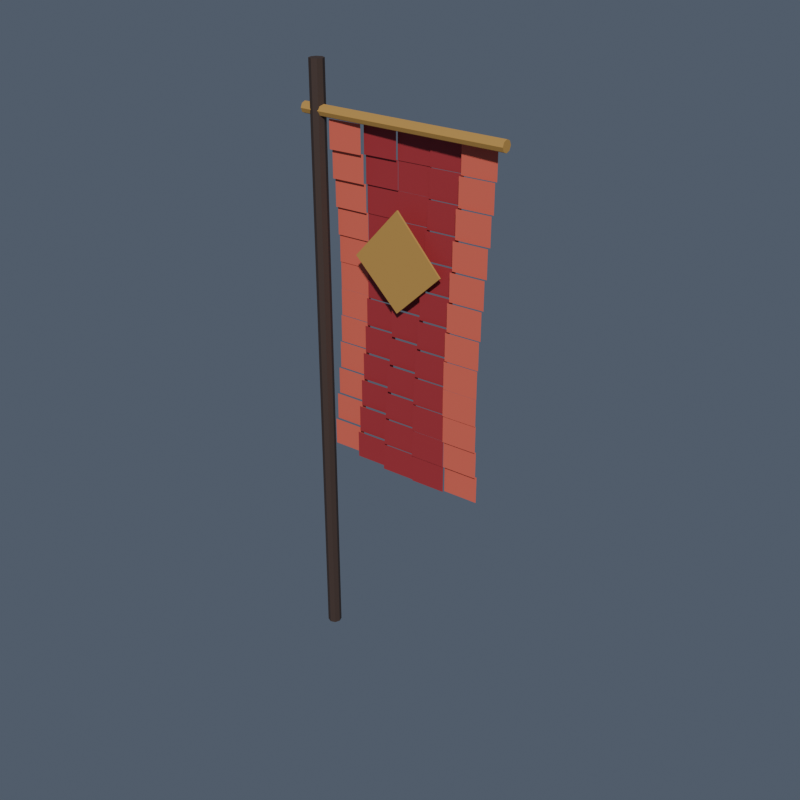 # Source: banner.blend  (saved by Blender 5.2.44; exported with 4.5.12 LTS)
import bpy
from mathutils import Matrix  # noqa: F401  (used for matrix-valued properties, if any)

bpy.ops.wm.read_factory_settings(use_empty=True)
scene = bpy.context.scene
scene.name = 'Scene'

# ---- collections
col_collection = bpy.data.collections.new('Collection'); scene.collection.children.link(col_collection)

# ---- materials (node trees are filled in below, after node groups)
mat_senjin_painted_011 = bpy.data.materials.new('SENJIN_Painted.011')

# ---- material node trees
mat_senjin_painted_011.use_nodes = True; mat_senjin_painted_011.node_tree.nodes.clear()
_N = mat_senjin_painted_011.node_tree.nodes; _L = mat_senjin_painted_011.node_tree.links
n0 = _N.new('ShaderNodeBsdfPrincipled'); n0.name = 'Principled BSDF'; n0.location = (-200, 100)
n0.inputs[2].default_value = 0.64
n0.inputs[10].default_value = 0.005
n1 = _N.new('ShaderNodeOutputMaterial'); n1.name = 'Material Output'; n1.location = (200, 100)
n2 = _N.new('ShaderNodeVertexColor'); n2.name = 'Color Attribute'; n2.location = (0, 0)
n2.layer_name = 'Color'
_L.new(n0.outputs[0], n1.inputs[0])
_L.new(n2.outputs[0], n0.inputs[0])
n1.is_active_output = True

# ---- world
world_world = bpy.data.worlds.new('World'); scene.world = world_world
world_world.use_nodes = True; world_world.node_tree.nodes.clear()
_N = world_world.node_tree.nodes; _L = world_world.node_tree.links
n0 = _N.new('ShaderNodeOutputWorld'); n0.name = 'World Output'; n0.location = (200, 100)
n1 = _N.new('ShaderNodeBackground'); n1.name = 'Background'; n1.location = (-200, 100)
n1.inputs[0].default_value = (0.16, 0.2, 0.27, 1.0)
n1.inputs[1].default_value = 0.55
_L.new(n1.outputs[0], n0.inputs[0])
n0.is_active_output = True
world_world.color = (0.05088, 0.05088, 0.05088)
world_world.sun_shadow_jitter_overblur = 0.0

# ---- meshes
me_banner = bpy.data.meshes.new('banner')
me_banner.from_pydata([(-0.045, -3.934e-09, 0.0), (-0.03182, -0.03182, 0.0), (3.934e-09, -0.045, 0.0), (0.03182, -0.03182, 0.0), (0.045, 3.934e-09, 0.0), (0.03182, 0.03182, 0.0), (-3.934e-09, 0.045, 0.0), (-0.03182, 0.03182, 0.0), (-0.045, -3.934e-09, 3.8), (-0.03182, -0.03182, 3.8), (3.934e-09, -0.045, 3.8), (0.03182, -0.03182, 3.8), (0.045, 3.934e-09, 3.8), (0.03182, 0.03182, 3.8), (-3.934e-09, 0.045, 3.8), (-0.03182, 0.03182, 3.8), (-0.1, 0.035, 3.52), (-0.1, 0.02475, 3.545), (-0.1, -5.628e-18, 3.555), (-0.1, -0.02475, 3.545), (-0.1, -0.035, 3.52), (-0.1, -0.02475, 3.495), (-0.1, 1.342e-18, 3.485), (-0.1, 0.02475, 3.495), (1.27, 0.035, 3.52), (1.27, 0.02475, 3.545), (1.27, -5.628e-18, 3.555), (1.27, -0.02475, 3.545), (1.27, -0.035, 3.52), (1.27, -0.02475, 3.495), (1.27, 1.342e-18, 3.485), (1.27, 0.02475, 3.495), (0.08, 0.0, 3.48), (0.3, 0.012, 3.48), (0.3, 0.012, 3.31), (0.08, 0.0, 3.31), (0.3, 0.03952, 3.48), (0.52, 0.05152, 3.48), (0.52, 0.05152, 3.31), (0.3, 0.03952, 3.31), (0.52, 0.06524, 3.48), (0.74, 0.07724, 3.48), (0.74, 0.07724, 3.31), (0.52, 0.06524, 3.31), (0.74, 0.06817, 3.48), (0.96, 0.08017, 3.48), (0.96, 0.08017, 3.31), (0.74, 0.06817, 3.31), (0.96, 0.04728, 3.48), (1.18, 0.05928, 3.48), (1.18, 0.05928, 3.31), (0.96, 0.04728, 3.31), (0.08, 0.02069, 3.31), (0.3, 0.03269, 3.31), (0.3, 0.03269, 3.14), (0.08, 0.02069, 3.14), (0.3, 0.05483, 3.31), (0.52, 0.06683, 3.31), (0.52, 0.06683, 3.14), (0.3, 0.05483, 3.14), (0.52, 0.06982, 3.31), (0.74, 0.08182, 3.31), (0.74, 0.08182, 3.14), (0.52, 0.06982, 3.14), (0.74, 0.06042, 3.31), (0.96, 0.07242, 3.31), (0.96, 0.07242, 3.14), (0.74, 0.06042, 3.14), (0.96, 0.02992, 3.31), (1.18, 0.04192, 3.31), (1.18, 0.04192, 3.14), (0.96, 0.02992, 3.14), (0.08, 0.03952, 3.14), (0.3, 0.05152, 3.14), (0.3, 0.05152, 2.97), (0.08, 0.03952, 2.97), (0.3, 0.06524, 3.14), (0.52, 0.07724, 3.14), (0.52, 0.07724, 2.97), (0.3, 0.06524, 2.97), (0.52, 0.06817, 3.14), (0.74, 0.08017, 3.14), (0.74, 0.08017, 2.97), (0.52, 0.06817, 2.97), (0.74, 0.04728, 3.14), (0.96, 0.05928, 3.14), (0.96, 0.05928, 2.97), (0.74, 0.04728, 2.97), (0.96, 0.009878, 3.14), (1.18, 0.02188, 3.14), (1.18, 0.02188, 2.97), (0.96, 0.009878, 2.97), (0.08, 0.05483, 2.97), (0.3, 0.06683, 2.97), (0.3, 0.06683, 2.8), (0.08, 0.05483, 2.8), (0.3, 0.06982, 2.97), (0.52, 0.08182, 2.97), (0.52, 0.08182, 2.8), (0.3, 0.06982, 2.8), (0.52, 0.06042, 2.97), (0.74, 0.07242, 2.97), (0.74, 0.07242, 2.8), (0.52, 0.06042, 2.8), (0.74, 0.02992, 2.97), (0.96, 0.04192, 2.97), (0.96, 0.04192, 2.8), (0.74, 0.02992, 2.8), (0.96, -0.01104, 2.97), (1.18, 0.0009578, 2.97), (1.18, 0.0009578, 2.8), (0.96, -0.01104, 2.8), (0.08, 0.06524, 2.8), (0.3, 0.07724, 2.8), (0.3, 0.07724, 2.63), (0.08, 0.06524, 2.63), (0.3, 0.06817, 2.8), (0.52, 0.08017, 2.8), (0.52, 0.08017, 2.63), (0.3, 0.06817, 2.63), (0.52, 0.04728, 2.8), (0.74, 0.05928, 2.8), (0.74, 0.05928, 2.63), (0.52, 0.04728, 2.63), (0.74, 0.009878, 2.8), (0.96, 0.02188, 2.8), (0.96, 0.02188, 2.63), (0.74, 0.009878, 2.63), (0.96, -0.03098, 2.8), (1.18, -0.01898, 2.8), (1.18, -0.01898, 2.63), (0.96, -0.03098, 2.63), (0.08, 0.06982, 2.63), (0.3, 0.08182, 2.63), (0.3, 0.08182, 2.46), (0.08, 0.06982, 2.46), (0.3, 0.06042, 2.63), (0.52, 0.07242, 2.63), (0.52, 0.07242, 2.46), (0.3, 0.06042, 2.46), (0.52, 0.02992, 2.63), (0.74, 0.04192, 2.63), (0.74, 0.04192, 2.46), (0.52, 0.02992, 2.46), (0.74, -0.01104, 2.63), (0.96, 0.0009578, 2.63), (0.96, 0.0009578, 2.46), (0.74, -0.01104, 2.46), (0.96, -0.04814, 2.63), (1.18, -0.03614, 2.63), (1.18, -0.03614, 2.46), (0.96, -0.04814, 2.46), (0.08, 0.06817, 2.46), (0.3, 0.08017, 2.46), (0.3, 0.08017, 2.29), (0.08, 0.06817, 2.29), (0.3, 0.04728, 2.46), (0.52, 0.05928, 2.46), (0.52, 0.05928, 2.29), (0.3, 0.04728, 2.29), (0.52, 0.009878, 2.46), (0.74, 0.02188, 2.46), (0.74, 0.02188, 2.29), (0.52, 0.009878, 2.29), (0.74, -0.03098, 2.46), (0.96, -0.01898, 2.46), (0.96, -0.01898, 2.29), (0.74, -0.03098, 2.29), (0.96, -0.06101, 2.46), (1.18, -0.04901, 2.46), (1.18, -0.04901, 2.29), (0.96, -0.06101, 2.29), (0.08, 0.06042, 2.29), (0.3, 0.07242, 2.29), (0.3, 0.07242, 2.12), (0.08, 0.06042, 2.12), (0.3, 0.02992, 2.29), (0.52, 0.04192, 2.29), (0.52, 0.04192, 2.12), (0.3, 0.02992, 2.12), (0.52, -0.01104, 2.29), (0.74, 0.0009578, 2.29), (0.74, 0.0009578, 2.12), (0.52, -0.01104, 2.12), (0.74, -0.04814, 2.29), (0.96, -0.03614, 2.29), (0.96, -0.03614, 2.12), (0.74, -0.04814, 2.12), (0.96, -0.06843, 2.29), (1.18, -0.05643, 2.29), (1.18, -0.05643, 2.12), (0.96, -0.06843, 2.12), (0.08, 0.04728, 2.12), (0.3, 0.05928, 2.12), (0.3, 0.05928, 1.95), (0.08, 0.04728, 1.95), (0.3, 0.009878, 2.12), (0.52, 0.02188, 2.12), (0.52, 0.02188, 1.95), (0.3, 0.009878, 1.95), (0.52, -0.03098, 2.12), (0.74, -0.01898, 2.12), (0.74, -0.01898, 1.95), (0.52, -0.03098, 1.95), (0.74, -0.06101, 2.12), (0.96, -0.04901, 2.12), (0.96, -0.04901, 1.95), (0.74, -0.06101, 1.95), (0.96, -0.06973, 2.12), (1.18, -0.05773, 2.12), (1.18, -0.05773, 1.95), (0.96, -0.06973, 1.95), (0.08, 0.02992, 1.95), (0.3, 0.04192, 1.95), (0.3, 0.04192, 1.78), (0.08, 0.02992, 1.78), (0.3, -0.01104, 1.95), (0.52, 0.0009578, 1.95), (0.52, 0.0009578, 1.78), (0.3, -0.01104, 1.78), (0.52, -0.04814, 1.95), (0.74, -0.03614, 1.95), (0.74, -0.03614, 1.78), (0.52, -0.04814, 1.78), (0.74, -0.06843, 1.95), (0.96, -0.05643, 1.95), (0.96, -0.05643, 1.78), (0.74, -0.06843, 1.78), (0.96, -0.06481, 1.95), (1.18, -0.05281, 1.95), (1.18, -0.05281, 1.78), (0.96, -0.06481, 1.78), (0.08, 0.009878, 1.78), (0.3, 0.02188, 1.78), (0.3, 0.02188, 1.61), (0.08, 0.009878, 1.61), (0.3, -0.03098, 1.78), (0.52, -0.01898, 1.78), (0.52, -0.01898, 1.61), (0.3, -0.03098, 1.61), (0.52, -0.06101, 1.78), (0.74, -0.04901, 1.78), (0.74, -0.04901, 1.61), (0.52, -0.06101, 1.61), (0.74, -0.06973, 1.78), (0.96, -0.05773, 1.78), (0.96, -0.05773, 1.61), (0.74, -0.06973, 1.61), (0.96, -0.05409, 1.78), (1.18, -0.04209, 1.78), (1.18, -0.04209, 1.61), (0.96, -0.05409, 1.61), (0.08, -0.01104, 1.61), (0.3, 0.0009578, 1.61), (0.3, 0.0009578, 1.44), (0.08, -0.01104, 1.44), (0.3, -0.04814, 1.61), (0.52, -0.03614, 1.61), (0.52, -0.03614, 1.44), (0.3, -0.04814, 1.44), (0.52, -0.06843, 1.61), (0.74, -0.05643, 1.61), (0.74, -0.05643, 1.44), (0.52, -0.06843, 1.44), (0.74, -0.06481, 1.61), (0.96, -0.05281, 1.61), (0.96, -0.05281, 1.44), (0.74, -0.06481, 1.44), (0.96, -0.03855, 1.61), (1.18, -0.02655, 1.61), (1.18, -0.02655, 1.44), (0.96, -0.03855, 1.44), (0.3, -0.041, 2.75), (0.6, -0.041, 3.07), (0.9, -0.041, 2.75), (0.6, -0.041, 2.47), (0.3, -0.029, 2.75), (0.6, -0.029, 3.07), (0.9, -0.029, 2.75), (0.6, -0.029, 2.47)], [], [(7, 6, 5, 4, 3, 2, 1, 0), (8, 9, 10, 11, 12, 13, 14, 15), (0, 1, 9, 8), (1, 2, 10, 9), (2, 3, 11, 10), (3, 4, 12, 11), (4, 5, 13, 12), (5, 6, 14, 13), (6, 7, 15, 14), (7, 0, 8, 15), (23, 22, 21, 20, 19, 18, 17, 16), (24, 25, 26, 27, 28, 29, 30, 31), (16, 17, 25, 24), (17, 18, 26, 25), (18, 19, 27, 26), (19, 20, 28, 27), (20, 21, 29, 28), (21, 22, 30, 29), (22, 23, 31, 30), (23, 16, 24, 31), (32, 35, 34, 33), (36, 39, 38, 37), (40, 41, 42, 43), (44, 47, 46, 45), (48, 49, 50, 51), (52, 55, 54, 53), (56, 59, 58, 57), (60, 61, 62, 63), (64, 67, 66, 65), (68, 69, 70, 71), (72, 73, 74, 75), (76, 77, 78, 79), (80, 81, 82, 83), (84, 85, 86, 87), (88, 91, 90, 89), (92, 93, 94, 95), (96, 99, 98, 97), (100, 101, 102, 103), (104, 107, 106, 105), (108, 111, 110, 109), (112, 115, 114, 113), (116, 117, 118, 119), (120, 121, 122, 123), (124, 125, 126, 127), (128, 129, 130, 131), (132, 133, 134, 135), (136, 137, 138, 139), (140, 143, 142, 141), (144, 147, 146, 145), (148, 151, 150, 149), (152, 153, 154, 155), (156, 157, 158, 159), (160, 161, 162, 163), (164, 167, 166, 165), (168, 169, 170, 171), (172, 173, 174, 175), (176, 179, 178, 177), (180, 181, 182, 183), (184, 187, 186, 185), (188, 189, 190, 191), (192, 193, 194, 195), (196, 199, 198, 197), (200, 201, 202, 203), (204, 205, 206, 207), (208, 209, 210, 211), (212, 213, 214, 215), (216, 219, 218, 217), (220, 223, 222, 221), (224, 227, 226, 225), (228, 229, 230, 231), (232, 233, 234, 235), (236, 239, 238, 237), (240, 241, 242, 243), (244, 247, 246, 245), (248, 251, 250, 249), (252, 253, 254, 255), (256, 257, 258, 259), (260, 261, 262, 263), (264, 267, 266, 265), (268, 271, 270, 269), (275, 274, 273, 272), (276, 277, 278, 279), (272, 273, 277, 276), (273, 274, 278, 277), (274, 275, 279, 278), (275, 272, 276, 279)])
_ca = me_banner.color_attributes.new('Color', 'FLOAT_COLOR', 'CORNER')
_ca.data.foreach_set('color', [0.05951, 0.0356, 0.02732, 1.0, 0.05951, 0.0356, 0.02732, 1.0, 0.05951, 0.0356, 0.02732, 1.0, 0.05951, 0.0356, 0.02732, 1.0, 0.05951, 0.0356, 0.02732, 1.0, 0.05951, 0.0356, 0.02732, 1.0, 0.05951, 0.0356, 0.02732, 1.0, 0.05951, 0.0356, 0.02732, 1.0, 0.05951, 0.0356, 0.02732, 1.0, 0.05951, 0.0356, 0.02732, 1.0, 0.05951, 0.0356, 0.02732, 1.0, 0.05951, 0.0356, 0.02732, 1.0, 0.05951, 0.0356, 0.02732, 1.0, 0.05951, 0.0356, 0.02732, 1.0, 0.05951, 0.0356, 0.02732, 1.0, 0.05951, 0.0356, 0.02732, 1.0, 0.05951, 0.0356, 0.02732, 1.0, 0.05951, 0.0356, 0.02732, 1.0, 0.05951, 0.0356, 0.02732, 1.0, 0.05951, 0.0356, 0.02732, 1.0, 0.05951, 0.0356, 0.02732, 1.0, 0.05951, 0.0356, 0.02732, 1.0, 0.05951, 0.0356, 0.02732, 1.0, 0.05951, 0.0356, 0.02732, 1.0, 0.05951, 0.0356, 0.02732, 1.0, 0.05951, 0.0356, 0.02732, 1.0, 0.05951, 0.0356, 0.02732, 1.0, 0.05951, 0.0356, 0.02732, 1.0, 0.05951, 0.0356, 0.02732, 1.0, 0.05951, 0.0356, 0.02732, 1.0, 0.05951, 0.0356, 0.02732, 1.0, 0.05951, 0.0356, 0.02732, 1.0, 0.05951, 0.0356, 0.02732, 1.0, 0.05951, 0.0356, 0.02732, 1.0, 0.05951, 0.0356, 0.02732, 1.0, 0.05951, 0.0356, 0.02732, 1.0, 0.05951, 0.0356, 0.02732, 1.0, 0.05951, 0.0356, 0.02732, 1.0, 0.05951, 0.0356, 0.02732, 1.0, 0.05951, 0.0356, 0.02732, 1.0, 0.05951, 0.0356, 0.02732, 1.0, 0.05951, 0.0356, 0.02732, 1.0, 0.05951, 0.0356, 0.02732, 1.0, 0.05951, 0.0356, 0.02732, 1.0, 0.05951, 0.0356, 0.02732, 1.0, 0.05951, 0.0356, 0.02732, 1.0, 0.05951, 0.0356, 0.02732, 1.0, 0.05951, 0.0356, 0.02732, 1.0, 0.5089, 0.2874, 0.07036, 1.0, 0.5089, 0.2874, 0.07036, 1.0, 0.5089, 0.2874, 0.07036, 1.0, 0.5089, 0.2874, 0.07036, 1.0, 0.5089, 0.2874, 0.07036, 1.0, 0.5089, 0.2874, 0.07036, 1.0, 0.5089, 0.2874, 0.07036, 1.0, 0.5089, 0.2874, 0.07036, 1.0, 0.5089, 0.2874, 0.07036, 1.0, 0.5089, 0.2874, 0.07036, 1.0, 0.5089, 0.2874, 0.07036, 1.0, 0.5089, 0.2874, 0.07036, 1.0, 0.5089, 0.2874, 0.07036, 1.0, 0.5089, 0.2874, 0.07036, 1.0, 0.5089, 0.2874, 0.07036, 1.0, 0.5089, 0.2874, 0.07036, 1.0, 0.5089, 0.2874, 0.07036, 1.0, 0.5089, 0.2874, 0.07036, 1.0, 0.5089, 0.2874, 0.07036, 1.0, 0.5089, 0.2874, 0.07036, 1.0, 0.5089, 0.2874, 0.07036, 1.0, 0.5089, 0.2874, 0.07036, 1.0, 0.5089, 0.2874, 0.07036, 1.0, 0.5089, 0.2874, 0.07036, 1.0, 0.5089, 0.2874, 0.07036, 1.0, 0.5089, 0.2874, 0.07036, 1.0, 0.5089, 0.2874, 0.07036, 1.0, 0.5089, 0.2874, 0.07036, 1.0, 0.5089, 0.2874, 0.07036, 1.0, 0.5089, 0.2874, 0.07036, 1.0, 0.5089, 0.2874, 0.07036, 1.0, 0.5089, 0.2874, 0.07036, 1.0, 0.5089, 0.2874, 0.07036, 1.0, 0.5089, 0.2874, 0.07036, 1.0, 0.5089, 0.2874, 0.07036, 1.0, 0.5089, 0.2874, 0.07036, 1.0, 0.5089, 0.2874, 0.07036, 1.0, 0.5089, 0.2874, 0.07036, 1.0, 0.5089, 0.2874, 0.07036, 1.0, 0.5089, 0.2874, 0.07036, 1.0, 0.5089, 0.2874, 0.07036, 1.0, 0.5089, 0.2874, 0.07036, 1.0, 0.5089, 0.2874, 0.07036, 1.0, 0.5089, 0.2874, 0.07036, 1.0, 0.5089, 0.2874, 0.07036, 1.0, 0.5089, 0.2874, 0.07036, 1.0, 0.5089, 0.2874, 0.07036, 1.0, 0.5089, 0.2874, 0.07036, 1.0, 0.7231, 0.1329, 0.0865, 1.0, 0.7231, 0.1329, 0.0865, 1.0, 0.7231, 0.1329, 0.0865, 1.0, 0.7231, 0.1329, 0.0865, 1.0, 0.3663, 0.03071, 0.03955, 1.0, 0.3663, 0.03071, 0.03955, 1.0, 0.3663, 0.03071, 0.03955, 1.0, 0.3663, 0.03071, 0.03955, 1.0, 0.3663, 0.03071, 0.03955, 1.0, 0.3663, 0.03071, 0.03955, 1.0, 0.3663, 0.03071, 0.03955, 1.0, 0.3663, 0.03071, 0.03955, 1.0, 0.3663, 0.03071, 0.03955, 1.0, 0.3663, 0.03071, 0.03955, 1.0, 0.3663, 0.03071, 0.03955, 1.0, 0.3663, 0.03071, 0.03955, 1.0, 0.7231, 0.1329, 0.0865, 1.0, 0.7231, 0.1329, 0.0865, 1.0, 0.7231, 0.1329, 0.0865, 1.0, 0.7231, 0.1329, 0.0865, 1.0, 0.7231, 0.1329, 0.0865, 1.0, 0.7231, 0.1329, 0.0865, 1.0, 0.7231, 0.1329, 0.0865, 1.0, 0.7231, 0.1329, 0.0865, 1.0, 0.3663, 0.03071, 0.03955, 1.0, 0.3663, 0.03071, 0.03955, 1.0, 0.3663, 0.03071, 0.03955, 1.0, 0.3663, 0.03071, 0.03955, 1.0, 0.3663, 0.03071, 0.03955, 1.0, 0.3663, 0.03071, 0.03955, 1.0, 0.3663, 0.03071, 0.03955, 1.0, 0.3663, 0.03071, 0.03955, 1.0, 0.3663, 0.03071, 0.03955, 1.0, 0.3663, 0.03071, 0.03955, 1.0, 0.3663, 0.03071, 0.03955, 1.0, 0.3663, 0.03071, 0.03955, 1.0, 0.7231, 0.1329, 0.0865, 1.0, 0.7231, 0.1329, 0.0865, 1.0, 0.7231, 0.1329, 0.0865, 1.0, 0.7231, 0.1329, 0.0865, 1.0, 0.7231, 0.1329, 0.0865, 1.0, 0.7231, 0.1329, 0.0865, 1.0, 0.7231, 0.1329, 0.0865, 1.0, 0.7231, 0.1329, 0.0865, 1.0, 0.3663, 0.03071, 0.03955, 1.0, 0.3663, 0.03071, 0.03955, 1.0, 0.3663, 0.03071, 0.03955, 1.0, 0.3663, 0.03071, 0.03955, 1.0, 0.3663, 0.03071, 0.03955, 1.0, 0.3663, 0.03071, 0.03955, 1.0, 0.3663, 0.03071, 0.03955, 1.0, 0.3663, 0.03071, 0.03955, 1.0, 0.3663, 0.03071, 0.03955, 1.0, 0.3663, 0.03071, 0.03955, 1.0, 0.3663, 0.03071, 0.03955, 1.0, 0.3663, 0.03071, 0.03955, 1.0, 0.7231, 0.1329, 0.0865, 1.0, 0.7231, 0.1329, 0.0865, 1.0, 0.7231, 0.1329, 0.0865, 1.0, 0.7231, 0.1329, 0.0865, 1.0, 0.7231, 0.1329, 0.0865, 1.0, 0.7231, 0.1329, 0.0865, 1.0, 0.7231, 0.1329, 0.0865, 1.0, 0.7231, 0.1329, 0.0865, 1.0, 0.3663, 0.03071, 0.03955, 1.0, 0.3663, 0.03071, 0.03955, 1.0, 0.3663, 0.03071, 0.03955, 1.0, 0.3663, 0.03071, 0.03955, 1.0, 0.3663, 0.03071, 0.03955, 1.0, 0.3663, 0.03071, 0.03955, 1.0, 0.3663, 0.03071, 0.03955, 1.0, 0.3663, 0.03071, 0.03955, 1.0, 0.3663, 0.03071, 0.03955, 1.0, 0.3663, 0.03071, 0.03955, 1.0, 0.3663, 0.03071, 0.03955, 1.0, 0.3663, 0.03071, 0.03955, 1.0, 0.7231, 0.1329, 0.0865, 1.0, 0.7231, 0.1329, 0.0865, 1.0, 0.7231, 0.1329, 0.0865, 1.0, 0.7231, 0.1329, 0.0865, 1.0, 0.7231, 0.1329, 0.0865, 1.0, 0.7231, 0.1329, 0.0865, 1.0, 0.7231, 0.1329, 0.0865, 1.0, 0.7231, 0.1329, 0.0865, 1.0, 0.3663, 0.03071, 0.03955, 1.0, 0.3663, 0.03071, 0.03955, 1.0, 0.3663, 0.03071, 0.03955, 1.0, 0.3663, 0.03071, 0.03955, 1.0, 0.3663, 0.03071, 0.03955, 1.0, 0.3663, 0.03071, 0.03955, 1.0, 0.3663, 0.03071, 0.03955, 1.0, 0.3663, 0.03071, 0.03955, 1.0, 0.3663, 0.03071, 0.03955, 1.0, 0.3663, 0.03071, 0.03955, 1.0, 0.3663, 0.03071, 0.03955, 1.0, 0.3663, 0.03071, 0.03955, 1.0, 0.7231, 0.1329, 0.0865, 1.0, 0.7231, 0.1329, 0.0865, 1.0, 0.7231, 0.1329, 0.0865, 1.0, 0.7231, 0.1329, 0.0865, 1.0, 0.7231, 0.1329, 0.0865, 1.0, 0.7231, 0.1329, 0.0865, 1.0, 0.7231, 0.1329, 0.0865, 1.0, 0.7231, 0.1329, 0.0865, 1.0, 0.3663, 0.03071, 0.03955, 1.0, 0.3663, 0.03071, 0.03955, 1.0, 0.3663, 0.03071, 0.03955, 1.0, 0.3663, 0.03071, 0.03955, 1.0, 0.3663, 0.03071, 0.03955, 1.0, 0.3663, 0.03071, 0.03955, 1.0, 0.3663, 0.03071, 0.03955, 1.0, 0.3663, 0.03071, 0.03955, 1.0, 0.3663, 0.03071, 0.03955, 1.0, 0.3663, 0.03071, 0.03955, 1.0, 0.3663, 0.03071, 0.03955, 1.0, 0.3663, 0.03071, 0.03955, 1.0, 0.7231, 0.1329, 0.0865, 1.0, 0.7231, 0.1329, 0.0865, 1.0, 0.7231, 0.1329, 0.0865, 1.0, 0.7231, 0.1329, 0.0865, 1.0, 0.7231, 0.1329, 0.0865, 1.0, 0.7231, 0.1329, 0.0865, 1.0, 0.7231, 0.1329, 0.0865, 1.0, 0.7231, 0.1329, 0.0865, 1.0, 0.3663, 0.03071, 0.03955, 1.0, 0.3663, 0.03071, 0.03955, 1.0, 0.3663, 0.03071, 0.03955, 1.0, 0.3663, 0.03071, 0.03955, 1.0, 0.3663, 0.03071, 0.03955, 1.0, 0.3663, 0.03071, 0.03955, 1.0, 0.3663, 0.03071, 0.03955, 1.0, 0.3663, 0.03071, 0.03955, 1.0, 0.3663, 0.03071, 0.03955, 1.0, 0.3663, 0.03071, 0.03955, 1.0, 0.3663, 0.03071, 0.03955, 1.0, 0.3663, 0.03071, 0.03955, 1.0, 0.7231, 0.1329, 0.0865, 1.0, 0.7231, 0.1329, 0.0865, 1.0, 0.7231, 0.1329, 0.0865, 1.0, 0.7231, 0.1329, 0.0865, 1.0, 0.7231, 0.1329, 0.0865, 1.0, 0.7231, 0.1329, 0.0865, 1.0, 0.7231, 0.1329, 0.0865, 1.0, 0.7231, 0.1329, 0.0865, 1.0, 0.3663, 0.03071, 0.03955, 1.0, 0.3663, 0.03071, 0.03955, 1.0, 0.3663, 0.03071, 0.03955, 1.0, 0.3663, 0.03071, 0.03955, 1.0, 0.3663, 0.03071, 0.03955, 1.0, 0.3663, 0.03071, 0.03955, 1.0, 0.3663, 0.03071, 0.03955, 1.0, 0.3663, 0.03071, 0.03955, 1.0, 0.3663, 0.03071, 0.03955, 1.0, 0.3663, 0.03071, 0.03955, 1.0, 0.3663, 0.03071, 0.03955, 1.0, 0.3663, 0.03071, 0.03955, 1.0, 0.7231, 0.1329, 0.0865, 1.0, 0.7231, 0.1329, 0.0865, 1.0, 0.7231, 0.1329, 0.0865, 1.0, 0.7231, 0.1329, 0.0865, 1.0, 0.7231, 0.1329, 0.0865, 1.0, 0.7231, 0.1329, 0.0865, 1.0, 0.7231, 0.1329, 0.0865, 1.0, 0.7231, 0.1329, 0.0865, 1.0, 0.3663, 0.03071, 0.03955, 1.0, 0.3663, 0.03071, 0.03955, 1.0, 0.3663, 0.03071, 0.03955, 1.0, 0.3663, 0.03071, 0.03955, 1.0, 0.3663, 0.03071, 0.03955, 1.0, 0.3663, 0.03071, 0.03955, 1.0, 0.3663, 0.03071, 0.03955, 1.0, 0.3663, 0.03071, 0.03955, 1.0, 0.3663, 0.03071, 0.03955, 1.0, 0.3663, 0.03071, 0.03955, 1.0, 0.3663, 0.03071, 0.03955, 1.0, 0.3663, 0.03071, 0.03955, 1.0, 0.7231, 0.1329, 0.0865, 1.0, 0.7231, 0.1329, 0.0865, 1.0, 0.7231, 0.1329, 0.0865, 1.0, 0.7231, 0.1329, 0.0865, 1.0, 0.7231, 0.1329, 0.0865, 1.0, 0.7231, 0.1329, 0.0865, 1.0, 0.7231, 0.1329, 0.0865, 1.0, 0.7231, 0.1329, 0.0865, 1.0, 0.3663, 0.03071, 0.03955, 1.0, 0.3663, 0.03071, 0.03955, 1.0, 0.3663, 0.03071, 0.03955, 1.0, 0.3663, 0.03071, 0.03955, 1.0, 0.3663, 0.03071, 0.03955, 1.0, 0.3663, 0.03071, 0.03955, 1.0, 0.3663, 0.03071, 0.03955, 1.0, 0.3663, 0.03071, 0.03955, 1.0, 0.3663, 0.03071, 0.03955, 1.0, 0.3663, 0.03071, 0.03955, 1.0, 0.3663, 0.03071, 0.03955, 1.0, 0.3663, 0.03071, 0.03955, 1.0, 0.7231, 0.1329, 0.0865, 1.0, 0.7231, 0.1329, 0.0865, 1.0, 0.7231, 0.1329, 0.0865, 1.0, 0.7231, 0.1329, 0.0865, 1.0, 0.7231, 0.1329, 0.0865, 1.0, 0.7231, 0.1329, 0.0865, 1.0, 0.7231, 0.1329, 0.0865, 1.0, 0.7231, 0.1329, 0.0865, 1.0, 0.3663, 0.03071, 0.03955, 1.0, 0.3663, 0.03071, 0.03955, 1.0, 0.3663, 0.03071, 0.03955, 1.0, 0.3663, 0.03071, 0.03955, 1.0, 0.3663, 0.03071, 0.03955, 1.0, 0.3663, 0.03071, 0.03955, 1.0, 0.3663, 0.03071, 0.03955, 1.0, 0.3663, 0.03071, 0.03955, 1.0, 0.3663, 0.03071, 0.03955, 1.0, 0.3663, 0.03071, 0.03955, 1.0, 0.3663, 0.03071, 0.03955, 1.0, 0.3663, 0.03071, 0.03955, 1.0, 0.7231, 0.1329, 0.0865, 1.0, 0.7231, 0.1329, 0.0865, 1.0, 0.7231, 0.1329, 0.0865, 1.0, 0.7231, 0.1329, 0.0865, 1.0, 0.7231, 0.1329, 0.0865, 1.0, 0.7231, 0.1329, 0.0865, 1.0, 0.7231, 0.1329, 0.0865, 1.0, 0.7231, 0.1329, 0.0865, 1.0, 0.3663, 0.03071, 0.03955, 1.0, 0.3663, 0.03071, 0.03955, 1.0, 0.3663, 0.03071, 0.03955, 1.0, 0.3663, 0.03071, 0.03955, 1.0, 0.3663, 0.03071, 0.03955, 1.0, 0.3663, 0.03071, 0.03955, 1.0, 0.3663, 0.03071, 0.03955, 1.0, 0.3663, 0.03071, 0.03955, 1.0, 0.3663, 0.03071, 0.03955, 1.0, 0.3663, 0.03071, 0.03955, 1.0, 0.3663, 0.03071, 0.03955, 1.0, 0.3663, 0.03071, 0.03955, 1.0, 0.7231, 0.1329, 0.0865, 1.0, 0.7231, 0.1329, 0.0865, 1.0, 0.7231, 0.1329, 0.0865, 1.0, 0.7231, 0.1329, 0.0865, 1.0, 0.5089, 0.2874, 0.07036, 1.0, 0.5089, 0.2874, 0.07036, 1.0, 0.5089, 0.2874, 0.07036, 1.0, 0.5089, 0.2874, 0.07036, 1.0, 0.5089, 0.2874, 0.07036, 1.0, 0.5089, 0.2874, 0.07036, 1.0, 0.5089, 0.2874, 0.07036, 1.0, 0.5089, 0.2874, 0.07036, 1.0, 0.5089, 0.2874, 0.07036, 1.0, 0.5089, 0.2874, 0.07036, 1.0, 0.5089, 0.2874, 0.07036, 1.0, 0.5089, 0.2874, 0.07036, 1.0, 0.5089, 0.2874, 0.07036, 1.0, 0.5089, 0.2874, 0.07036, 1.0, 0.5089, 0.2874, 0.07036, 1.0, 0.5089, 0.2874, 0.07036, 1.0, 0.5089, 0.2874, 0.07036, 1.0, 0.5089, 0.2874, 0.07036, 1.0, 0.5089, 0.2874, 0.07036, 1.0, 0.5089, 0.2874, 0.07036, 1.0, 0.5089, 0.2874, 0.07036, 1.0, 0.5089, 0.2874, 0.07036, 1.0, 0.5089, 0.2874, 0.07036, 1.0, 0.5089, 0.2874, 0.07036, 1.0])
me_banner.materials.append(mat_senjin_painted_011)
me_banner.update()

# ---- objects
ob_banner = bpy.data.objects.new('banner', me_banner)

# ---- transforms, parenting, visibility, modifiers, constraints
ob_banner.location = (0.0, 0.0, 0.0)

# ---- collection membership
col_collection.objects.link(ob_banner)

# ---- scene / render settings (as saved in the file)
scene.frame_start = 1; scene.frame_end = 250; scene.frame_set(0)
scene.render.engine = 'CYCLES'
scene.render.resolution_x = 1000
scene.render.resolution_y = 1000
scene.render.fps = 60
scene.render.bake_bias = 0.0
scene.render.bake_samples = 0
scene.render.compositor_device = 'GPU'
scene.cycles.samples = 32
scene.eevee.use_volume_custom_range = False
scene.eevee.fast_gi_thickness_near = 0.1
scene.eevee.fast_gi_thickness_far = 0.0
scene.eevee.ray_tracing_options.screen_trace_thickness = 0.1
bpy.context.view_layer.update()

# ---- added for rendering (the .blend has no active camera and no usable light): camera, sun
cam_auto = bpy.data.cameras.new('AutoCamera')
cam_auto.lens = 50.0
cam_auto.sensor_width = 36.0
cam_auto.clip_end = 1000.0
ob_auto_camera = bpy.data.objects.new('AutoCamera', cam_auto)
scene.collection.objects.link(ob_auto_camera)
ob_auto_camera.location = (4.325, -4.48195, 4.892)
ob_auto_camera.rotation_euler = (1.09748, -7.21219e-08, 0.694738)
scene.camera = ob_auto_camera
light_auto_sun = bpy.data.lights.new('AutoSun', 'SUN')
light_auto_sun.energy = 3.0
light_auto_sun.angle = 0.0523599
ob_auto_sun = bpy.data.objects.new('AutoSun', light_auto_sun)
scene.collection.objects.link(ob_auto_sun)
ob_auto_sun.rotation_euler = (0.872665, 0.174533, 0.523599)
bpy.context.view_layer.update()
